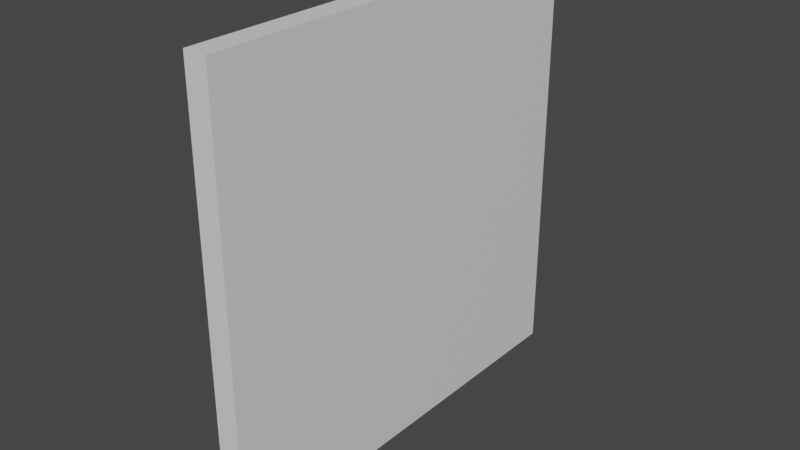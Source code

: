 # Source: Wall.blend  (saved by Blender 2.81.16; exported with 4.5.12 LTS)
import bpy
from mathutils import Matrix  # noqa: F401  (used for matrix-valued properties, if any)

bpy.ops.wm.read_factory_settings(use_empty=True)
scene = bpy.context.scene
scene.name = 'Scene'

# ---- collections
col_collection = bpy.data.collections.new('Collection'); scene.collection.children.link(col_collection)

# ---- materials (node trees are filled in below, after node groups)
mat_wall = bpy.data.materials.new('Wall')
mat_wall.use_transparent_shadow = False

# ---- material node trees
mat_wall.use_nodes = True; mat_wall.node_tree.nodes.clear()
_N = mat_wall.node_tree.nodes; _L = mat_wall.node_tree.links
n0 = _N.new('ShaderNodeOutputMaterial'); n0.name = 'Material Output'; n0.location = (300, 300)
n1 = _N.new('ShaderNodeBsdfPrincipled'); n1.name = 'Principled BSDF'; n1.location = (10, 300)
n1.distribution = 'GGX'
n1.subsurface_method = 'BURLEY'
n1.inputs[3].default_value = 1.45
n1.inputs[27].default_value = (0.0, 0.0, 0.0, 1.0)
n1.inputs[28].default_value = 1.0
_L.new(n1.outputs[0], n0.inputs[0])
n0.is_active_output = True

# ---- world
world_world = bpy.data.worlds.new('World'); scene.world = world_world
world_world.use_nodes = True; world_world.node_tree.nodes.clear()
_N = world_world.node_tree.nodes; _L = world_world.node_tree.links
n0 = _N.new('ShaderNodeOutputWorld'); n0.name = 'World Output'; n0.location = (300, 300)
n1 = _N.new('ShaderNodeBackground'); n1.name = 'Background'; n1.location = (10, 300)
n1.inputs[0].default_value = (0.05088, 0.05088, 0.05088, 1.0)
_L.new(n1.outputs[0], n0.inputs[0])
n0.is_active_output = True
world_world.color = (0.05088, 0.05088, 0.05088)
world_world.use_sun_shadow = False
world_world.sun_shadow_jitter_overblur = 0.0

# ---- meshes
me_cube_001 = bpy.data.meshes.new('Cube.001')
me_cube_001.from_pydata([(-0.133, -1.0, 0.0), (-0.133, -1.0, 2.0), (-0.133, 1.0, 0.0), (-0.133, 1.0, 2.0), (0.133, -1.0, 0.0), (0.133, -1.0, 2.0), (0.133, 1.0, 0.0), (0.133, 1.0, 2.0)], [], [(0, 1, 3, 2), (2, 3, 7, 6), (6, 7, 5, 4), (4, 5, 1, 0), (2, 6, 4, 0), (7, 3, 1, 5)])
_uv = me_cube_001.uv_layers.new(name='UVMap')
_uv.uv.foreach_set('vector', [1.0, 0.5, 0.5, 0.5, 0.5, 4.47e-08, 1.0, 0.0, 0.0665, 1.0, 0.0665, 0.5, 0.133, 0.5, 0.133, 1.0, 0.5, 0.5, 2.086e-07, 0.5, 0.0, 1.639e-07, 0.5, 0.0, 4.47e-08, 1.0, 0.0, 0.5, 0.0665, 0.5, 0.0665, 1.0, 0.1995, 0.5, 0.266, 0.5, 0.266, 1.0, 0.1995, 1.0, 0.1995, 1.0, 0.133, 1.0, 0.133, 0.5, 0.1995, 0.5])
me_cube_001.materials.append(mat_wall)
me_cube_001.use_remesh_fix_poles = True
me_cube_001.use_remesh_preserve_attributes = False
me_cube_001.use_mirror_vertex_groups = False
me_cube_001.update()

# ---- objects
ob_wall = bpy.data.objects.new('Wall', me_cube_001)

# ---- transforms, parenting, visibility, modifiers, constraints
ob_wall.location = (0.0, 0.0, 0.0)
ob_wall.scale = (1.0, 2.5, 2.5)
ob_wall.lineart.crease_threshold = 0.0

# ---- collection membership
col_collection.objects.link(ob_wall)

# ---- scene / render settings (as saved in the file)
scene.frame_start = 1; scene.frame_end = 250; scene.frame_set(1)
scene.render.engine = 'BLENDER_EEVEE_NEXT'
scene.cycles.use_denoising = False
scene.cycles.samples = 128
scene.cycles.sampling_pattern = 'TABULATED_SOBOL'
scene.cycles.use_adaptive_sampling = False
scene.cycles.use_light_tree = False
scene.view_settings.view_transform = 'Filmic'
bpy.context.view_layer.update()

# ---- added for rendering (the .blend has no active camera and no usable light): camera, sun
cam_auto = bpy.data.cameras.new('AutoCamera')
cam_auto.lens = 50.0
cam_auto.sensor_width = 36.0
cam_auto.clip_end = 1000.0
ob_auto_camera = bpy.data.objects.new('AutoCamera', cam_auto)
scene.collection.objects.link(ob_auto_camera)
ob_auto_camera.location = (6.54695, -7.85634, 7.73756)
ob_auto_camera.rotation_euler = (1.09748, -7.21219e-08, 0.694738)
scene.camera = ob_auto_camera
light_auto_sun = bpy.data.lights.new('AutoSun', 'SUN')
light_auto_sun.energy = 3.0
light_auto_sun.angle = 0.0523599
ob_auto_sun = bpy.data.objects.new('AutoSun', light_auto_sun)
scene.collection.objects.link(ob_auto_sun)
ob_auto_sun.rotation_euler = (0.872665, 0.174533, 0.523599)
bpy.context.view_layer.update()
